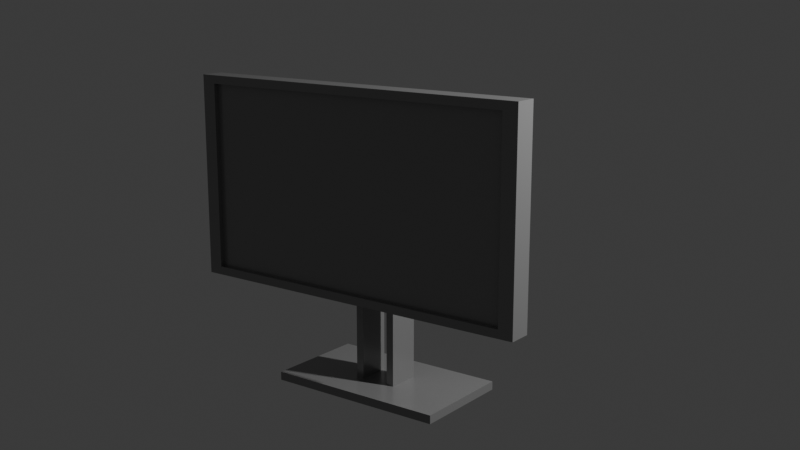 # Source: Monitor.blend  (saved by Blender 4.0.36; exported with 4.5.12 LTS)
import bpy
from mathutils import Matrix  # noqa: F401  (used for matrix-valued properties, if any)

bpy.ops.wm.read_factory_settings(use_empty=True)
scene = bpy.context.scene
scene.name = 'Scene'

# ---- collections
col_collection = bpy.data.collections.new('Collection'); scene.collection.children.link(col_collection)

# ---- materials (node trees are filled in below, after node groups)
mat_material = bpy.data.materials.new('Material')
mat_material.alpha_threshold = 0.0
mat_material.use_transparent_shadow = False
mat_material.roughness = 0.5
mat_material.line_color = (0.0, 0.0, 0.0, 1.0)

# ---- material node trees
mat_material.use_nodes = True; mat_material.node_tree.nodes.clear()
_N = mat_material.node_tree.nodes; _L = mat_material.node_tree.links
n0 = _N.new('ShaderNodeOutputMaterial'); n0.name = 'Material Output'; n0.location = (300, 300)
n1 = _N.new('ShaderNodeBsdfPrincipled'); n1.name = 'Principled BSDF'; n1.location = (10, 300)
n1.inputs[0].default_value = (0.2884, 0.2884, 0.2884, 1.0)
n1.inputs[1].default_value = 0.2478
n1.inputs[2].default_value = 0.2389
n1.inputs[3].default_value = 1.45
_L.new(n1.outputs[0], n0.inputs[0])
n0.is_active_output = True

# ---- world
world_world = bpy.data.worlds.new('World'); scene.world = world_world
world_world.use_nodes = True; world_world.node_tree.nodes.clear()
_N = world_world.node_tree.nodes; _L = world_world.node_tree.links
n0 = _N.new('ShaderNodeOutputWorld'); n0.name = 'World Output'; n0.location = (300, 300)
n1 = _N.new('ShaderNodeBackground'); n1.name = 'Background'; n1.location = (10, 300)
n1.inputs[0].default_value = (0.05088, 0.05088, 0.05088, 1.0)
_L.new(n1.outputs[0], n0.inputs[0])
n0.is_active_output = True
world_world.color = (0.05088, 0.05088, 0.05088)
world_world.use_sun_shadow = False
world_world.sun_shadow_jitter_overblur = 0.0

# ---- cameras
cam_camera = bpy.data.cameras.new('Camera')
cam_camera.clip_end = 100.0
cam_camera.ortho_scale = 7.314

# ---- lights
light_light = bpy.data.lights.new('Light', 'POINT')
light_light.transmission_factor = 0.0
light_light.use_soft_falloff = False
light_light.energy = 1000.0
light_light.shadow_soft_size = 0.1
light_light.shadow_maximum_resolution = 0.006
light_light.use_absolute_resolution = True

# ---- meshes
me_cube = bpy.data.meshes.new('Cube')
me_cube.from_pydata([(1.0, 1.0, 1.0), (0.918, -0.5935, 0.918), (1.0, 1.0, -1.0), (0.918, -0.5935, -0.918), (1.0, -1.0, 1.0), (1.0, -1.0, -1.0), (-1.0, 1.0, 1.0), (-0.918, -0.5935, 0.918), (-1.0, 1.0, -1.0), (-0.918, -0.5935, -0.918), (-1.0, -1.0, 1.0), (-1.0, -1.0, -1.0), (0.918, -1.0, -0.918), (0.918, -1.0, 0.918), (-0.918, -1.0, -0.918), (-0.918, -1.0, 0.918)], [], [(0, 6, 10, 4), (14, 11, 5, 4, 10, 15, 13, 12), (10, 11, 14, 15), (11, 10, 6, 8), (8, 2, 5, 11), (2, 0, 4, 5), (8, 6, 0, 2), (7, 1, 13, 15), (9, 7, 15, 14), (12, 3, 9, 14), (1, 3, 12, 13), (9, 3, 1, 7)])
_uv = me_cube.uv_layers.new(name='UVMap')
_uv.uv.foreach_set('vector', [0.625, 0.5, 0.875, 0.5, 0.875, 0.75, 0.625, 0.75, 0.3853, 0.9897, 0.375, 1.0, 0.375, 0.75, 0.625, 0.75, 0.625, 1.0, 0.6147, 0.9897, 0.6147, 0.7603, 0.3853, 0.7603, 0.625, 1.0, 0.375, 1.0, 0.3853, 0.9897, 0.6147, 0.9897, 0.375, 0.0, 0.625, 0.0, 0.625, 0.25, 0.375, 0.25, 0.125, 0.5, 0.375, 0.5, 0.375, 0.75, 0.125, 0.75, 0.375, 0.5, 0.625, 0.5, 0.625, 0.75, 0.375, 0.75, 0.375, 0.25, 0.625, 0.25, 0.625, 0.5, 0.375, 0.5, 0.875, 0.5, 0.625, 0.5, 0.625, 0.5553, 0.875, 0.5553, 0.375, 0.25, 0.625, 0.25, 0.625, 0.1947, 0.375, 0.1947, 0.375, 0.5553, 0.375, 0.5, 0.125, 0.5, 0.125, 0.5553, 0.625, 0.5, 0.375, 0.5, 0.375, 0.5553, 0.625, 0.5553, 0.375, 0.25, 0.375, 0.5, 0.625, 0.5, 0.625, 0.25])
me_cube.materials.append(mat_material)
me_cube.use_mirror_vertex_groups = False
me_cube.update()
me_cube_001 = bpy.data.meshes.new('Cube.001')
me_cube_001.from_pydata([(1.0, 1.0, 1.0), (1.0, 1.0, -1.0), (1.0, -1.0, 1.0), (1.0, -1.0, -1.0), (-1.0, 1.0, 1.0), (-1.0, 1.0, -1.0), (-1.0, -1.0, 1.0), (-1.0, -1.0, -1.0)], [], [(0, 4, 6, 2), (3, 2, 6, 7), (7, 6, 4, 5), (5, 1, 3, 7), (1, 0, 2, 3), (5, 4, 0, 1)])
_uv = me_cube_001.uv_layers.new(name='UVMap')
_uv.uv.foreach_set('vector', [0.625, 0.5, 0.875, 0.5, 0.875, 0.75, 0.625, 0.75, 0.375, 0.75, 0.625, 0.75, 0.625, 1.0, 0.375, 1.0, 0.375, 0.0, 0.625, 0.0, 0.625, 0.25, 0.375, 0.25, 0.125, 0.5, 0.375, 0.5, 0.375, 0.75, 0.125, 0.75, 0.375, 0.5, 0.625, 0.5, 0.625, 0.75, 0.375, 0.75, 0.375, 0.25, 0.625, 0.25, 0.625, 0.5, 0.375, 0.5])
me_cube_001.materials.append(mat_material)
me_cube_001.use_mirror_vertex_groups = False
me_cube_001.update()
me_cube_005 = bpy.data.meshes.new('Cube.005')
me_cube_005.from_pydata([(1.0, 1.0, 1.0), (1.0, 1.0, -1.0), (1.0, -1.0, 1.0), (1.0, -1.0, -1.0), (-1.0, 1.0, 1.0), (-1.0, 1.0, -1.0), (-1.0, -1.0, 1.0), (-1.0, -1.0, -1.0), (0.6505, -1.0, 0.3854), (-0.6505, -1.0, -1.0), (-0.6505, -1.0, 0.3854), (0.6505, -1.0, -1.0), (-0.6505, 1.0, -1.0), (0.6505, 1.0, -1.0), (-0.6505, 1.0, 0.3854), (0.6505, 1.0, 0.3854)], [], [(0, 4, 6, 2), (11, 3, 2, 6, 7, 9, 10, 8), (7, 6, 4, 5), (13, 1, 3, 11), (7, 5, 12, 9), (1, 0, 2, 3), (5, 4, 0, 1, 13, 15, 14, 12), (8, 10, 14, 15), (10, 9, 12, 14), (8, 15, 13, 11)])
_uv = me_cube_005.uv_layers.new(name='UVMap')
_uv.uv.foreach_set('vector', [0.625, 0.5, 0.875, 0.5, 0.875, 0.75, 0.625, 0.75, 0.375, 0.7937, 0.375, 0.75, 0.625, 0.75, 0.625, 1.0, 0.375, 1.0, 0.375, 0.9563, 0.5482, 0.9563, 0.5482, 0.7937, 0.375, 0.0, 0.625, 0.0, 0.625, 0.25, 0.375, 0.25, 0.3313, 0.5, 0.375, 0.5, 0.375, 0.75, 0.3313, 0.75, 0.125, 0.75, 0.125, 0.5, 0.1687, 0.5, 0.1687, 0.75, 0.375, 0.5, 0.625, 0.5, 0.625, 0.75, 0.375, 0.75, 0.375, 0.25, 0.625, 0.25, 0.625, 0.5, 0.375, 0.5, 0.375, 0.4563, 0.5482, 0.4563, 0.5482, 0.2937, 0.375, 0.2937, 0.625, 0.54, 0.875, 0.54, 0.875, 0.71, 0.625, 0.71, 0.625, 0.21, 0.4062, 0.21, 0.4062, 0.03996, 0.625, 0.03996, 0.625, 0.54, 0.625, 0.71, 0.4062, 0.71, 0.4062, 0.54])
me_cube_005.materials.append(mat_material)
me_cube_005.use_mirror_vertex_groups = False
me_cube_005.update()
me_cube_006 = bpy.data.meshes.new('Cube.006')
me_cube_006.from_pydata([(1.0, 1.0, 1.0), (1.0, 1.0, -1.0), (1.0, -1.0, 1.0), (1.0, -1.0, -1.0), (-1.0, 1.0, 1.0), (-1.0, 1.0, -1.0), (-1.0, -1.0, 1.0), (-1.0, -1.0, -1.0)], [], [(0, 4, 6, 2), (3, 2, 6, 7), (7, 6, 4, 5), (5, 1, 3, 7), (1, 0, 2, 3), (5, 4, 0, 1)])
_uv = me_cube_006.uv_layers.new(name='UVMap')
_uv.uv.foreach_set('vector', [0.625, 0.5, 0.875, 0.5, 0.875, 0.75, 0.625, 0.75, 0.375, 0.75, 0.625, 0.75, 0.625, 1.0, 0.375, 1.0, 0.375, 0.0, 0.625, 0.0, 0.625, 0.25, 0.375, 0.25, 0.125, 0.5, 0.375, 0.5, 0.375, 0.75, 0.125, 0.75, 0.375, 0.5, 0.625, 0.5, 0.625, 0.75, 0.375, 0.75, 0.375, 0.25, 0.625, 0.25, 0.625, 0.5, 0.375, 0.5])
me_cube_006.materials.append(mat_material)
me_cube_006.use_mirror_vertex_groups = False
me_cube_006.update()

# ---- objects
ob_cube = bpy.data.objects.new('Cube', me_cube)
ob_light = bpy.data.objects.new('Light', light_light)
ob_camera = bpy.data.objects.new('Camera', cam_camera)
ob_cube_001 = bpy.data.objects.new('Cube.001', me_cube_001)
ob_cube_002 = bpy.data.objects.new('Cube.002', me_cube_005)
ob_cube_003 = bpy.data.objects.new('Cube.003', me_cube_006)

# ---- transforms, parenting, visibility, modifiers, constraints
ob_cube.location = (-0.03737, -0.271, 2.7)
ob_cube.scale = (1.414, 0.0927, 0.7934)
ob_cube.lock_rotations_4d = False
ob_cube.empty_display_type = 'ARROWS'
ob_cube.lineart.crease_threshold = 0.0
ob_light.location = (4.076, 1.005, 5.904)
ob_light.rotation_euler = (0.6503, 0.05522, 1.866)
ob_light.lock_rotations_4d = False
ob_light.empty_display_type = 'ARROWS'
ob_light.color = (0.0, 0.0, 0.0, 0.0)
ob_light.lineart.crease_threshold = 0.0
ob_camera.location = (4.948, -6.344, 4.35)
ob_camera.rotation_euler = (1.337, 2.304e-07, 0.6448)
ob_camera.lock_rotations_4d = False
ob_camera.empty_display_type = 'ARROWS'
ob_camera.color = (0.0, 0.0, 0.0, 0.0)
ob_camera.display_type = 'WIRE'
ob_camera.lineart.crease_threshold = 0.0
ob_cube_001.location = (-0.03737, -0.09963, 2.7)
ob_cube_001.scale = (0.7403, 0.1081, 0.3744)
ob_cube_001.lock_rotations_4d = False
ob_cube_001.empty_display_type = 'ARROWS'
ob_cube_001.lineart.crease_threshold = 0.0
ob_cube_002.location = (-0.03737, 0.09759, 2.008)
ob_cube_002.rotation_euler = (0.0, 0.0, -3.142)
ob_cube_002.scale = (0.175, 0.1328, 0.8375)
ob_cube_002.lock_rotations_4d = False
ob_cube_002.empty_display_type = 'ARROWS'
ob_cube_002.lineart.crease_threshold = 0.0
ob_cube_003.location = (-0.03737, 0.09759, 1.164)
ob_cube_003.rotation_euler = (0.0, 0.0, -3.142)
ob_cube_003.scale = (0.7207, 0.4132, 0.03318)
ob_cube_003.lock_rotations_4d = False
ob_cube_003.empty_display_type = 'ARROWS'
ob_cube_003.lineart.crease_threshold = 0.0

# ---- collection membership
col_collection.objects.link(ob_cube)
col_collection.objects.link(ob_light)
col_collection.objects.link(ob_camera)
col_collection.objects.link(ob_cube_001)
col_collection.objects.link(ob_cube_002)
col_collection.objects.link(ob_cube_003)

# ---- scene / render settings (as saved in the file)
scene.camera = ob_camera
scene.frame_start = 1; scene.frame_end = 250; scene.frame_set(1)
scene.render.engine = 'BLENDER_EEVEE_NEXT'
scene.cycles.sampling_pattern = 'TABULATED_SOBOL'
bpy.context.view_layer.update()

